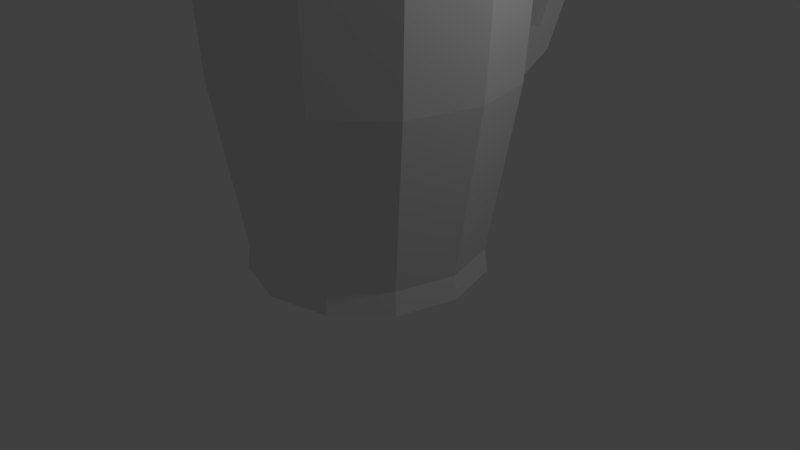 # Source: Jug.blend  (saved by Blender 2.79.0; exported with 4.5.12 LTS)
import bpy
from mathutils import Matrix  # noqa: F401  (used for matrix-valued properties, if any)

bpy.ops.wm.read_factory_settings(use_empty=True)
scene = bpy.context.scene
scene.name = 'Scene'

# ---- collections
col_collection_1 = bpy.data.collections.new('Collection 1'); scene.collection.children.link(col_collection_1)

# ---- materials (node trees are filled in below, after node groups)
mat_material_002 = bpy.data.materials.new('Material.002')
mat_material_002.alpha_threshold = 0.0
mat_material_002.use_transparent_shadow = False
mat_material_002.diffuse_color = (1.0, 1.0, 1.0, 1.0)
mat_material_002.roughness = 0.5
mat_material_002.specular_intensity = 0.0
mat_material_001 = bpy.data.materials.new('Material.001')
mat_material_001.alpha_threshold = 0.0
mat_material_001.use_transparent_shadow = False
mat_material_001.roughness = 0.5

# ---- material node trees

# ---- world
world_world = bpy.data.worlds.new('World'); scene.world = world_world
world_world.color = (0.05088, 0.05088, 0.05088)
world_world.use_sun_shadow = False
world_world.sun_shadow_jitter_overblur = 0.0
world_world.cycles.sampling_method = 'MANUAL'

# ---- cameras
cam_camera = bpy.data.cameras.new('Camera')
cam_camera.clip_end = 100.0
cam_camera.lens = 35.0
cam_camera.sensor_width = 32.0
cam_camera.sensor_height = 18.0
cam_camera.ortho_scale = 7.314
cam_camera.dof.focus_distance = 0.0
cam_camera.dof.aperture_fstop = 128.0

# ---- lights
light_lamp = bpy.data.lights.new('Lamp', 'POINT')
light_lamp.transmission_factor = 0.0
light_lamp.cutoff_distance = 30.0
light_lamp.energy = 100.0
light_lamp.shadow_buffer_clip_start = 1.001
light_lamp.shadow_soft_size = 0.1
light_lamp.shadow_maximum_resolution = 0.006
light_lamp.use_absolute_resolution = True

# ---- meshes
me_cylinder_001 = bpy.data.meshes.new('Cylinder.001')
me_cylinder_001.from_pydata([(-0.6275, -1.087, -0.7), (-1.087, -0.6275, -0.7), (-1.255, -5.48e-07, -0.7), (-1.087, 0.6275, -0.7), (-0.6275, 1.087, -0.7), (-0.797, -1.381, 1.437), (-1.381, -0.797, 1.437), (-1.594, -6.59e-07, 1.437), (-1.381, 0.797, 1.437), (-0.797, 1.381, 1.437), (0.0, 1.255, -0.7), (0.0, -1.255, -0.7), (0.6275, -1.087, -0.7), (1.087, -0.6275, -0.7), (1.255, -5.48e-07, -0.7), (1.087, 0.6275, -0.7), (0.6275, 1.087, -0.7), (0.0, 1.594, 1.437), (0.0, -1.594, 1.437), (0.797, -1.381, 1.437), (1.381, -0.797, 1.437), (1.594, -6.59e-07, 1.437), (1.381, 0.797, 1.437), (0.797, 1.381, 1.437), (0.0, 1.687, 3.212), (-0.8437, 1.461, 3.212), (-1.687, -6.871e-07, 3.212), (-1.461, 0.8437, 3.212), (0.0, -1.687, 3.212), (-0.8437, -1.461, 3.212), (-1.461, -0.8437, 3.212), (0.8437, 1.461, 3.212), (1.687, -6.871e-07, 3.212), (1.461, 0.8437, 3.212), (0.8437, -1.461, 3.212), (1.461, -0.8437, 3.212)], [], [(4, 10, 17, 9), (3, 4, 9, 8), (2, 3, 8, 7), (1, 2, 7, 6), (11, 0, 5, 18), (0, 1, 6, 5), (0, 11, 10, 4, 3, 2, 1), (16, 23, 17, 10), (15, 22, 23, 16), (14, 21, 22, 15), (13, 20, 21, 14), (11, 18, 19, 12), (12, 19, 20, 13), (12, 13, 14, 15, 16, 10, 11), (20, 35, 32, 21), (19, 34, 35, 20), (18, 28, 34, 19), (21, 32, 33, 22), (22, 33, 31, 23), (23, 31, 24, 17), (6, 7, 26, 30), (5, 6, 30, 29), (18, 5, 29, 28), (7, 8, 27, 26), (8, 9, 25, 27), (9, 17, 24, 25), (35, 32, 33, 31, 24, 25, 27, 26, 30, 29, 28, 34)])
me_cylinder_001.materials.append(mat_material_002)
me_cylinder_001.use_remesh_preserve_volume = False
me_cylinder_001.use_remesh_preserve_attributes = False
me_cylinder_001.use_mirror_vertex_groups = False
me_cylinder_001.update()
me_cylinder = bpy.data.meshes.new('Cylinder')
me_cylinder.from_pydata([(-0.1987, 2.148, 1.006), (-0.1987, 2.378, 0.6826), (0.1987, 2.148, 1.006), (0.1987, 2.378, 0.6826), (-0.1987, 2.952, 1.468), (-0.1987, 3.151, 1.124), (0.1987, 3.151, 1.124), (0.1987, 2.952, 1.468), (-0.1987, 3.312, 2.327), (-0.1987, 3.679, 2.175), (0.1987, 3.679, 2.175), (0.1987, 3.312, 2.327), (-0.1987, 3.244, 3.155), (-0.1987, 3.624, 3.269), (0.1987, 3.624, 3.269), (0.1987, 3.244, 3.155), (-0.1987, 2.938, 3.445), (-0.1987, 3.214, 3.731), (0.1987, 3.214, 3.731), (0.1987, 2.938, 3.445), (-0.1987, 2.688, 3.519), (-0.1987, 2.69, 3.916), (0.1987, 2.69, 3.916), (0.1987, 2.688, 3.519), (-0.1987, 2.253, 3.418), (-0.1987, 2.098, 3.784), (0.1987, 2.098, 3.784), (0.1987, 2.253, 3.418), (-0.7704, -1.334, -1.0), (-0.75, -1.299, -0.7), (-1.334, -0.7704, -1.0), (-1.299, -0.75, -0.7), (-1.541, -6.411e-07, -1.0), (-1.5, -6.278e-07, -0.7), (-1.334, 0.7704, -1.0), (-1.299, 0.75, -0.7), (-0.7704, 1.334, -1.0), (-0.75, 1.299, -0.7), (-0.6275, -1.087, -0.7), (-1.087, -0.6275, -0.7), (-1.255, -5.48e-07, -0.7), (-1.087, 0.6275, -0.7), (-0.6275, 1.087, -0.7), (-0.9195, -1.593, 1.437), (-1.593, -0.9195, 1.437), (-1.839, -7.388e-07, 1.437), (-1.593, 0.9195, 1.437), (-0.9195, 1.593, 1.437), (-0.797, -1.381, 1.437), (-1.381, -0.797, 1.437), (-1.594, -6.59e-07, 1.437), (-1.381, 0.797, 1.437), (-0.797, 1.381, 1.437), (-0.9872, -1.71, 4.014), (-1.71, -0.9872, 4.014), (-1.974, -7.8e-07, 4.014), (-1.71, 0.9872, 4.014), (-0.9872, 1.71, 4.014), (-0.8647, -1.498, 4.014), (-1.498, -0.8647, 4.014), (-1.729, -6.997e-07, 4.014), (-1.498, 0.8647, 4.014), (-0.8647, 1.498, 4.014), (0.0, 1.541, -1.0), (0.0, 1.5, -0.7), (0.0, -1.541, -1.0), (0.0, -1.5, -0.7), (0.7704, -1.334, -1.0), (0.75, -1.299, -0.7), (1.334, -0.7704, -1.0), (1.299, -0.75, -0.7), (1.541, -6.411e-07, -1.0), (1.5, -6.278e-07, -0.7), (1.334, 0.7704, -1.0), (1.299, 0.75, -0.7), (0.7704, 1.334, -1.0), (0.75, 1.299, -0.7), (0.0, 1.255, -0.7), (0.0, -1.255, -0.7), (0.6275, -1.087, -0.7), (1.087, -0.6275, -0.7), (1.255, -5.48e-07, -0.7), (1.087, 0.6275, -0.7), (0.6275, 1.087, -0.7), (0.0, 1.839, 1.437), (0.0, -1.839, 1.437), (0.9195, -1.593, 1.437), (1.593, -0.9195, 1.437), (1.839, -7.388e-07, 1.437), (1.593, 0.9195, 1.437), (0.9195, 1.593, 1.437), (0.0, 1.594, 1.437), (0.0, -1.594, 1.437), (0.797, -1.381, 1.437), (1.381, -0.797, 1.437), (1.594, -6.59e-07, 1.437), (1.381, 0.797, 1.437), (0.797, 1.381, 1.437), (0.0, 1.974, 4.014), (0.0, -2.299, 3.778), (0.9872, -1.71, 4.014), (1.71, -0.9872, 4.014), (1.974, -7.8e-07, 4.014), (1.71, 0.9872, 4.014), (0.9872, 1.71, 4.014), (0.0, 1.729, 4.014), (0.0, -1.694, 3.334), (0.0, -1.933, 3.228), (0.0, -2.07, 3.863), (0.8647, -1.498, 4.014), (1.498, -0.8647, 4.014), (1.729, -6.997e-07, 4.014), (1.498, 0.8647, 4.014), (0.8647, 1.498, 4.014), (-0.1987, 1.542, -0.1011), (0.0, 1.604, -0.04253), (0.1987, 1.542, -0.1011), (0.1987, 1.635, 0.486), (-0.1987, 1.635, 0.486), (0.0, 1.698, 0.5503), (-0.1987, 1.874, 3.115), (0.1987, 1.874, 3.115), (0.0, 1.93, 3.16), (0.1987, 1.902, 3.65), (-0.1987, 1.902, 3.65), (0.0, 1.957, 3.688), (0.0, 1.687, 3.212), (-0.8437, 1.461, 3.212), (-1.687, -6.871e-07, 3.212), (-1.461, 0.8437, 3.212), (0.0, -1.687, 3.212), (-0.8437, -1.461, 3.212), (-1.461, -0.8437, 3.212), (0.8437, 1.461, 3.212), (1.687, -6.871e-07, 3.212), (1.461, 0.8437, 3.212), (0.8437, -1.461, 3.212), (1.461, -0.8437, 3.212)], [], [(3, 1, 5, 6), (7, 6, 10, 11), (2, 3, 6, 7), (1, 0, 4, 5), (0, 2, 7, 4), (8, 11, 15, 12), (5, 4, 8, 9), (4, 7, 11, 8), (6, 5, 9, 10), (14, 13, 17, 18), (10, 9, 13, 14), (11, 10, 14, 15), (9, 8, 12, 13), (19, 18, 22, 23), (15, 14, 18, 19), (13, 12, 16, 17), (12, 15, 19, 16), (20, 23, 27, 24), (17, 16, 20, 21), (16, 19, 23, 20), (18, 17, 21, 22), (27, 26, 123, 121), (22, 21, 25, 26), (23, 22, 26, 27), (21, 20, 24, 25), (25, 24, 120, 124), (24, 27, 121, 122, 120), (26, 25, 124, 125, 123), (65, 66, 29, 28), (28, 29, 31, 30), (30, 31, 33, 32), (32, 33, 35, 34), (42, 77, 91, 52), (34, 35, 37, 36), (36, 37, 64, 63), (37, 35, 46, 47), (41, 42, 52, 51), (31, 29, 43, 44), (40, 41, 51, 50), (39, 40, 50, 49), (46, 45, 55, 56), (127, 126, 105, 62), (45, 44, 54, 55), (129, 127, 62, 61), (44, 43, 53, 54), (128, 129, 61, 60), (33, 31, 44, 45), (78, 38, 48, 92), (29, 66, 85, 43), (64, 37, 47, 84, 119, 118, 114, 115), (38, 39, 49, 48), (35, 33, 45, 46), (53, 107, 99), (106, 58, 108), (98, 57, 62, 105), (57, 56, 61, 62), (56, 55, 60, 61), (55, 54, 59, 60), (54, 53, 58, 59), (53, 99, 108, 58), (47, 46, 56, 57), (130, 131, 58, 106), (84, 47, 57, 98, 125, 124, 120, 122), (131, 132, 59, 58), (132, 128, 60, 59), (43, 85, 107, 53), (65, 28, 30, 32, 34, 36, 63), (38, 78, 77, 42, 41, 40, 39), (65, 67, 68, 66), (67, 69, 70, 68), (69, 71, 72, 70), (71, 73, 74, 72), (83, 97, 91, 77), (73, 75, 76, 74), (75, 63, 64, 76), (76, 90, 89, 74), (82, 96, 97, 83), (70, 87, 86, 68), (81, 95, 96, 82), (80, 94, 95, 81), (89, 103, 102, 88), (133, 113, 105, 126), (88, 102, 101, 87), (135, 112, 113, 133), (87, 101, 100, 86), (134, 111, 112, 135), (72, 88, 87, 70), (78, 92, 93, 79), (68, 86, 85, 66), (64, 115, 116, 117, 119, 84, 90, 76), (79, 93, 94, 80), (74, 89, 88, 72), (100, 99, 107), (106, 108, 109), (98, 105, 113, 104), (104, 113, 112, 103), (103, 112, 111, 102), (102, 111, 110, 101), (101, 110, 109, 100), (100, 109, 108, 99), (90, 104, 103, 89), (130, 106, 109, 136), (84, 122, 121, 123, 125, 98, 104, 90), (136, 109, 110, 137), (137, 110, 111, 134), (86, 100, 107, 85), (65, 63, 75, 73, 71, 69, 67), (79, 80, 81, 82, 83, 77, 78), (116, 115, 114, 1, 3), (117, 116, 3, 2), (118, 119, 117, 2, 0), (114, 118, 0, 1), (94, 137, 134, 95), (93, 136, 137, 94), (92, 130, 136, 93), (95, 134, 135, 96), (96, 135, 133, 97), (97, 133, 126, 91), (49, 50, 128, 132), (48, 49, 132, 131), (92, 48, 131, 130), (50, 51, 129, 128), (51, 52, 127, 129), (52, 91, 126, 127)])
me_cylinder.materials.append(mat_material_001)
me_cylinder.use_remesh_preserve_volume = False
me_cylinder.use_remesh_preserve_attributes = False
me_cylinder.use_mirror_vertex_groups = False
me_cylinder.update()

# ---- objects
ob_cylinder_001 = bpy.data.objects.new('Cylinder.001', me_cylinder_001)
ob_cylinder = bpy.data.objects.new('Cylinder', me_cylinder)
ob_lamp = bpy.data.objects.new('Lamp', light_lamp)
ob_camera = bpy.data.objects.new('Camera', cam_camera)

# ---- transforms, parenting, visibility, modifiers, constraints
ob_cylinder_001.location = (0.0, 0.0, 1.0)
ob_cylinder_001.lineart.crease_threshold = 0.0
ob_cylinder.location = (0.0, 0.0, 1.0)
ob_cylinder.lineart.crease_threshold = 0.0
ob_lamp.location = (4.076, 1.005, 5.904)
ob_lamp.rotation_euler = (0.6503, 0.05522, 1.866)
ob_lamp.lock_rotations_4d = False
ob_lamp.empty_display_type = 'ARROWS'
ob_lamp.color = (0.0, 0.0, 0.0, 0.0)
ob_lamp.lineart.crease_threshold = 0.0
ob_camera.location = (7.481, -6.508, 5.344)
ob_camera.rotation_euler = (1.109, 0.0, 0.8149)
ob_camera.lock_rotations_4d = False
ob_camera.empty_display_type = 'ARROWS'
ob_camera.color = (0.0, 0.0, 0.0, 0.0)
ob_camera.display_type = 'WIRE'
ob_camera.lineart.crease_threshold = 0.0

# ---- collection membership
col_collection_1.objects.link(ob_cylinder_001)
col_collection_1.objects.link(ob_cylinder)
col_collection_1.objects.link(ob_lamp)
col_collection_1.objects.link(ob_camera)

# ---- scene / render settings (as saved in the file)
scene.camera = ob_camera
scene.frame_start = 1; scene.frame_end = 250; scene.frame_set(0)
scene.render.engine = 'BLENDER_EEVEE_NEXT'
scene.render.resolution_percentage = 50
scene.render.dither_intensity = 0.0
scene.cycles.use_denoising = False
scene.cycles.samples = 128
scene.cycles.sampling_pattern = 'TABULATED_SOBOL'
scene.cycles.use_adaptive_sampling = False
scene.cycles.use_light_tree = False
scene.cycles.blur_glossy = 0.0
scene.cycles.sample_clamp_indirect = 0.0
scene.view_settings.view_transform = 'Standard'
bpy.context.view_layer.update()
